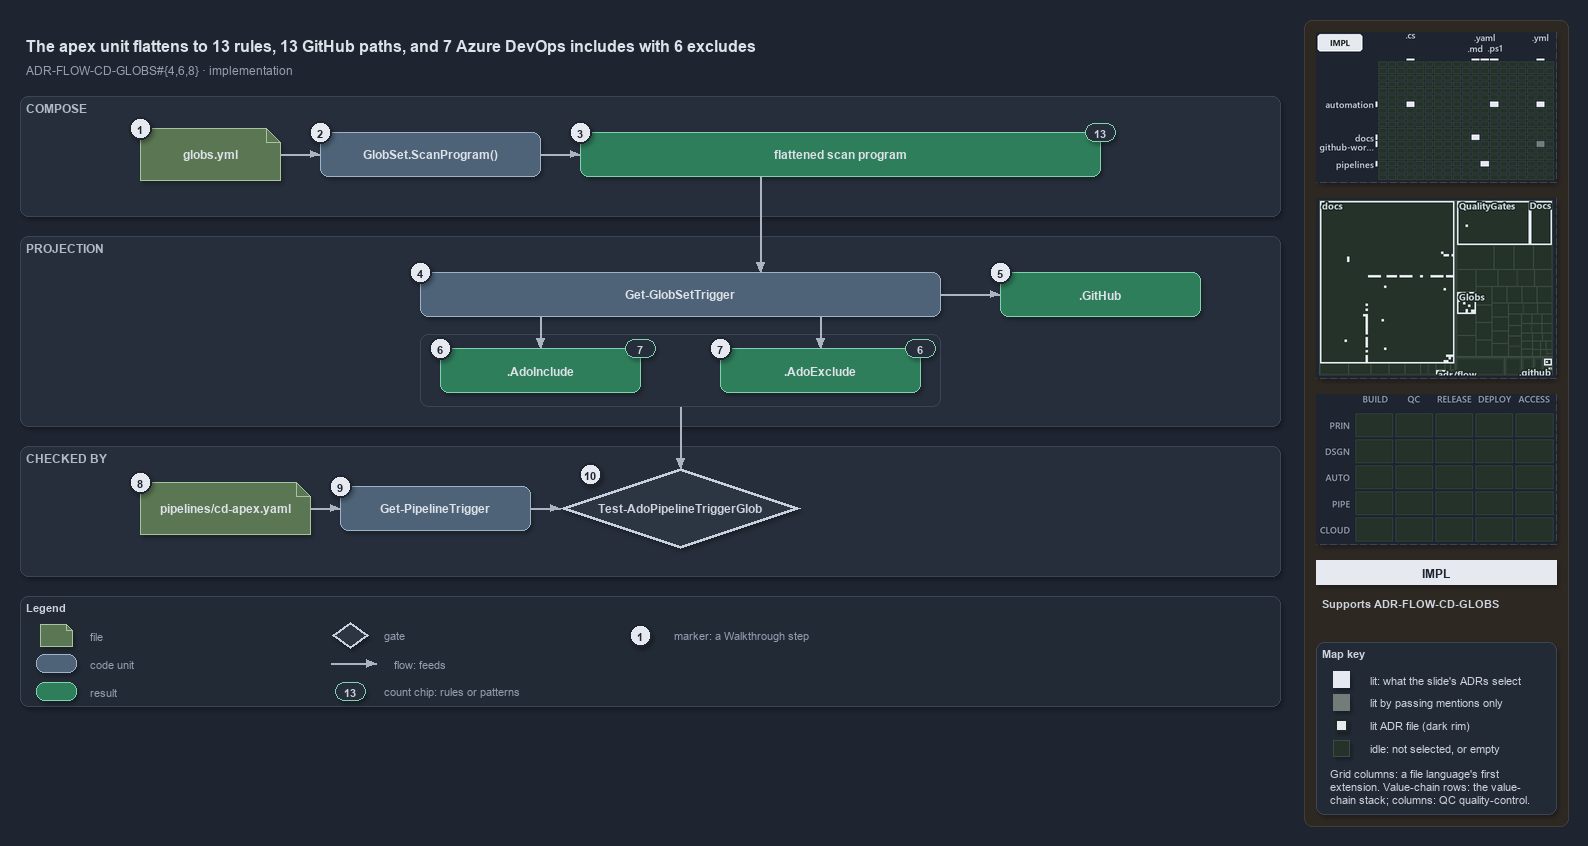

The diagram above was exported from draw.io. Its source (the exported page's mxGraphModel, read from the mxfile embedded in the PNG):
<mxGraphModel dx="1024" dy="768" grid="0" gridSize="10" guides="1" tooltips="1" connect="1" arrows="1" fold="1" page="1" pageScale="1" pageWidth="1572" pageHeight="720" background="#1E2430" math="0" shadow="1">
  <root>
    <mxCell id="0" />
    <mxCell id="1" parent="0" />
    <mxCell id="sidebar-bg" value="" style="rounded=1;arcSize=2;html=1;fillColor=#2E2823;strokeColor=#453C33;shadow=0;" vertex="1" parent="1">
      <mxGeometry x="1304" y="4" width="264" height="806" as="geometry" />
    </mxCell>
    <mxCell id="title" value="The apex unit flattens to 13 rules, 13 GitHub paths, and 7 Azure DevOps includes with 6 excludes" style="text;html=1;align=left;verticalAlign=middle;fontSize=16;fontStyle=1;fontColor=#DDE2E9;" vertex="1" parent="1">
      <mxGeometry x="20" y="14" width="1260" height="30" as="geometry" />
    </mxCell>
    <mxCell id="subtitle" value="ADR-FLOW-CD-GLOBS#{4,6,8} &amp;#183; implementation" style="text;html=1;align=left;verticalAlign=middle;fontSize=12;fontColor=#949FAE;" vertex="1" parent="1">
      <mxGeometry x="20" y="44" width="1240" height="20" as="geometry" />
    </mxCell>
    <mxCell id="band-compose" value="COMPOSE" style="rounded=1;html=1;arcSize=3;fillColor=#262E3B;strokeColor=#3A4555;verticalAlign=top;align=left;spacingLeft=8;fontStyle=1;fontSize=12;fontColor=#B0BAC7;" vertex="1" parent="1">
      <mxGeometry x="20" y="80" width="1260" height="120" as="geometry" />
    </mxCell>
    <mxCell id="band-projection" value="PROJECTION" style="rounded=1;html=1;arcSize=3;fillColor=#262E3B;strokeColor=#3A4555;verticalAlign=top;align=left;spacingLeft=8;fontStyle=1;fontSize=12;fontColor=#B0BAC7;" vertex="1" parent="1">
      <mxGeometry x="20" y="220" width="1260" height="190" as="geometry" />
    </mxCell>
    <mxCell id="band-checked" value="CHECKED BY" style="rounded=1;html=1;arcSize=3;fillColor=#262E3B;strokeColor=#3A4555;verticalAlign=top;align=left;spacingLeft=8;fontStyle=1;fontSize=12;fontColor=#B0BAC7;" vertex="1" parent="1">
      <mxGeometry x="20" y="430" width="1260" height="130" as="geometry" />
    </mxCell>
    <mxCell id="f-globs" value="&lt;b&gt;globs.yml&lt;/b&gt;" style="shape=note;size=14;whiteSpace=wrap;html=1;fillColor=#5B7653;strokeColor=#A9C29F;fontColor=#DDE2E9;fontSize=12;" vertex="1" parent="1">
      <mxGeometry x="140" y="112" width="140" height="52" as="geometry" />
    </mxCell>
    <mxCell id="c-scan" value="&lt;b&gt;GlobSet.ScanProgram()&lt;/b&gt;" style="rounded=1;whiteSpace=wrap;html=1;arcSize=20;fillColor=#4E6378;strokeColor=#9FB3C8;fontColor=#DDE2E9;fontSize=12;" vertex="1" parent="1">
      <mxGeometry x="320" y="116" width="220" height="44" as="geometry" />
    </mxCell>
    <mxCell id="r-program" value="&lt;b&gt;flattened scan program&lt;/b&gt;" style="rounded=1;whiteSpace=wrap;html=1;arcSize=20;fillColor=#2E7D5B;strokeColor=#7FD3AE;fontColor=#DDE2E9;fontSize=12;" vertex="1" parent="1">
      <mxGeometry x="580" y="116" width="520" height="44" as="geometry" />
    </mxCell>
    <mxCell id="n-program" value="13" style="rounded=1;arcSize=50;whiteSpace=wrap;html=1;fillColor=#262E3B;strokeColor=#7FD3AE;fontColor=#CDD3DC;fontStyle=1;fontSize=11;" vertex="1" parent="1">
      <mxGeometry x="1085" y="107" width="30" height="18" as="geometry" />
    </mxCell>
    <mxCell id="e-globs-scan" value="" style="edgeStyle=orthogonalEdgeStyle;rounded=1;html=1;fontSize=10;fontColor=#CDD3DC;endArrow=block;strokeColor=#AAB4C3;shadow=0;" edge="1" parent="1" source="f-globs" target="c-scan">
      <mxGeometry relative="1" as="geometry" />
    </mxCell>
    <mxCell id="e-scan-program" value="" style="edgeStyle=orthogonalEdgeStyle;rounded=1;html=1;fontSize=10;fontColor=#CDD3DC;endArrow=block;strokeColor=#AAB4C3;shadow=0;" edge="1" parent="1" source="c-scan" target="r-program">
      <mxGeometry relative="1" as="geometry" />
    </mxCell>
    <mxCell id="c-trigger" value="&lt;b&gt;Get-GlobSetTrigger&lt;/b&gt;" style="rounded=1;whiteSpace=wrap;html=1;arcSize=20;fillColor=#4E6378;strokeColor=#9FB3C8;fontColor=#DDE2E9;fontSize=12;" vertex="1" parent="1">
      <mxGeometry x="420" y="256" width="520" height="44" as="geometry" />
    </mxCell>
    <mxCell id="p-program-bottom" value="" style="text;html=1;strokeColor=none;fillColor=none;" vertex="1" parent="1">
      <mxGeometry x="760" y="160" width="1" height="1" as="geometry" />
    </mxCell>
    <mxCell id="p-trigger-top" value="" style="text;html=1;strokeColor=none;fillColor=none;" vertex="1" parent="1">
      <mxGeometry x="760" y="256" width="1" height="1" as="geometry" />
    </mxCell>
    <mxCell id="e-program-trigger" value="" style="edgeStyle=orthogonalEdgeStyle;rounded=1;html=1;fontSize=10;fontColor=#CDD3DC;endArrow=block;strokeColor=#AAB4C3;shadow=0;" edge="1" parent="1" source="p-program-bottom" target="p-trigger-top">
      <mxGeometry relative="1" as="geometry" />
    </mxCell>
    <mxCell id="r-github" value="&lt;b&gt;.GitHub&lt;/b&gt;" style="rounded=1;whiteSpace=wrap;html=1;arcSize=20;fillColor=#2E7D5B;strokeColor=#7FD3AE;fontColor=#DDE2E9;fontSize=12;" vertex="1" parent="1">
      <mxGeometry x="1000" y="256" width="200" height="44" as="geometry" />
    </mxCell>
    <mxCell id="e-trigger-github" value="" style="edgeStyle=orthogonalEdgeStyle;rounded=1;html=1;fontSize=10;fontColor=#CDD3DC;endArrow=block;strokeColor=#AAB4C3;shadow=0;" edge="1" parent="1" source="c-trigger" target="r-github">
      <mxGeometry relative="1" as="geometry" />
    </mxCell>
    <mxCell id="frame-ado" value="" style="rounded=1;html=1;arcSize=6;fillColor=none;strokeColor=#3A4555;strokeWidth=1;" vertex="1" parent="1">
      <mxGeometry x="420" y="318" width="520" height="72" as="geometry" />
    </mxCell>
    <mxCell id="r-include" value="&lt;b&gt;.AdoInclude&lt;/b&gt;" style="rounded=1;whiteSpace=wrap;html=1;arcSize=20;fillColor=#2E7D5B;strokeColor=#7FD3AE;fontColor=#DDE2E9;fontSize=12;" vertex="1" parent="1">
      <mxGeometry x="440" y="332" width="200" height="44" as="geometry" />
    </mxCell>
    <mxCell id="r-exclude" value="&lt;b&gt;.AdoExclude&lt;/b&gt;" style="rounded=1;whiteSpace=wrap;html=1;arcSize=20;fillColor=#2E7D5B;strokeColor=#7FD3AE;fontColor=#DDE2E9;fontSize=12;" vertex="1" parent="1">
      <mxGeometry x="720" y="332" width="200" height="44" as="geometry" />
    </mxCell>
    <mxCell id="n-include" value="7" style="rounded=1;arcSize=50;whiteSpace=wrap;html=1;fillColor=#262E3B;strokeColor=#7FD3AE;fontColor=#CDD3DC;fontStyle=1;fontSize=11;" vertex="1" parent="1">
      <mxGeometry x="625" y="323" width="30" height="18" as="geometry" />
    </mxCell>
    <mxCell id="n-exclude" value="6" style="rounded=1;arcSize=50;whiteSpace=wrap;html=1;fillColor=#262E3B;strokeColor=#7FD3AE;fontColor=#CDD3DC;fontStyle=1;fontSize=11;" vertex="1" parent="1">
      <mxGeometry x="905" y="323" width="30" height="18" as="geometry" />
    </mxCell>
    <mxCell id="p-trigger-b1" value="" style="text;html=1;strokeColor=none;fillColor=none;" vertex="1" parent="1">
      <mxGeometry x="540" y="300" width="1" height="1" as="geometry" />
    </mxCell>
    <mxCell id="p-trigger-b2" value="" style="text;html=1;strokeColor=none;fillColor=none;" vertex="1" parent="1">
      <mxGeometry x="820" y="300" width="1" height="1" as="geometry" />
    </mxCell>
    <mxCell id="p-include-top" value="" style="text;html=1;strokeColor=none;fillColor=none;" vertex="1" parent="1">
      <mxGeometry x="540" y="332" width="1" height="1" as="geometry" />
    </mxCell>
    <mxCell id="p-exclude-top" value="" style="text;html=1;strokeColor=none;fillColor=none;" vertex="1" parent="1">
      <mxGeometry x="820" y="332" width="1" height="1" as="geometry" />
    </mxCell>
    <mxCell id="e-trigger-include" value="" style="edgeStyle=orthogonalEdgeStyle;rounded=1;html=1;fontSize=10;fontColor=#CDD3DC;endArrow=block;strokeColor=#AAB4C3;shadow=0;" edge="1" parent="1" source="p-trigger-b1" target="p-include-top">
      <mxGeometry relative="1" as="geometry" />
    </mxCell>
    <mxCell id="e-trigger-exclude" value="" style="edgeStyle=orthogonalEdgeStyle;rounded=1;html=1;fontSize=10;fontColor=#CDD3DC;endArrow=block;strokeColor=#AAB4C3;shadow=0;" edge="1" parent="1" source="p-trigger-b2" target="p-exclude-top">
      <mxGeometry relative="1" as="geometry" />
    </mxCell>
    <mxCell id="f-pipeline" value="&lt;b&gt;pipelines/cd-apex.yaml&lt;/b&gt;" style="shape=note;size=14;whiteSpace=wrap;html=1;fillColor=#5B7653;strokeColor=#A9C29F;fontColor=#DDE2E9;fontSize=12;" vertex="1" parent="1">
      <mxGeometry x="140" y="466" width="170" height="52" as="geometry" />
    </mxCell>
    <mxCell id="c-read" value="&lt;b&gt;Get-PipelineTrigger&lt;/b&gt;" style="rounded=1;whiteSpace=wrap;html=1;arcSize=20;fillColor=#4E6378;strokeColor=#9FB3C8;fontColor=#DDE2E9;fontSize=12;" vertex="1" parent="1">
      <mxGeometry x="340" y="470" width="190" height="44" as="geometry" />
    </mxCell>
    <mxCell id="g-ado" value="&lt;b&gt;Test-AdoPipelineTriggerGlob&lt;/b&gt;" style="rhombus;whiteSpace=wrap;html=1;fillColor=#2C3542;strokeColor=#C7D0DB;strokeWidth=3;fontColor=#CDD3DC;fontSize=12;" vertex="1" parent="1">
      <mxGeometry x="560" y="452" width="240" height="80" as="geometry" />
    </mxCell>
    <mxCell id="e-pipeline-read" value="" style="edgeStyle=orthogonalEdgeStyle;rounded=1;html=1;fontSize=10;fontColor=#CDD3DC;endArrow=block;strokeColor=#AAB4C3;shadow=0;" edge="1" parent="1" source="f-pipeline" target="c-read">
      <mxGeometry relative="1" as="geometry" />
    </mxCell>
    <mxCell id="e-read-gate" value="" style="edgeStyle=orthogonalEdgeStyle;rounded=1;html=1;fontSize=10;fontColor=#CDD3DC;endArrow=block;strokeColor=#AAB4C3;shadow=0;" edge="1" parent="1" source="c-read" target="g-ado">
      <mxGeometry relative="1" as="geometry" />
    </mxCell>
    <mxCell id="p-frame-bottom" value="" style="text;html=1;strokeColor=none;fillColor=none;" vertex="1" parent="1">
      <mxGeometry x="680" y="390" width="1" height="1" as="geometry" />
    </mxCell>
    <mxCell id="p-gate-top" value="" style="text;html=1;strokeColor=none;fillColor=none;" vertex="1" parent="1">
      <mxGeometry x="680" y="452" width="1" height="1" as="geometry" />
    </mxCell>
    <mxCell id="e-frame-gate" value="" style="edgeStyle=orthogonalEdgeStyle;rounded=1;html=1;fontSize=10;fontColor=#CDD3DC;endArrow=block;strokeColor=#AAB4C3;shadow=0;" edge="1" parent="1" source="p-frame-bottom" target="p-gate-top">
      <mxGeometry relative="1" as="geometry" />
    </mxCell>
    <mxCell id="mark-1" value="1" style="ellipse;html=1;fillColor=#E6EAF0;strokeColor=#1E2430;strokeWidth=2;fontColor=#1E2430;fontStyle=1;fontSize=11;" vertex="1" parent="1">
      <mxGeometry x="129" y="101" width="22" height="22" as="geometry" />
    </mxCell>
    <mxCell id="mark-2" value="2" style="ellipse;html=1;fillColor=#E6EAF0;strokeColor=#1E2430;strokeWidth=2;fontColor=#1E2430;fontStyle=1;fontSize=11;" vertex="1" parent="1">
      <mxGeometry x="309" y="105" width="22" height="22" as="geometry" />
    </mxCell>
    <mxCell id="mark-3" value="3" style="ellipse;html=1;fillColor=#E6EAF0;strokeColor=#1E2430;strokeWidth=2;fontColor=#1E2430;fontStyle=1;fontSize=11;" vertex="1" parent="1">
      <mxGeometry x="569" y="105" width="22" height="22" as="geometry" />
    </mxCell>
    <mxCell id="mark-4" value="4" style="ellipse;html=1;fillColor=#E6EAF0;strokeColor=#1E2430;strokeWidth=2;fontColor=#1E2430;fontStyle=1;fontSize=11;" vertex="1" parent="1">
      <mxGeometry x="409" y="245" width="22" height="22" as="geometry" />
    </mxCell>
    <mxCell id="mark-5" value="5" style="ellipse;html=1;fillColor=#E6EAF0;strokeColor=#1E2430;strokeWidth=2;fontColor=#1E2430;fontStyle=1;fontSize=11;" vertex="1" parent="1">
      <mxGeometry x="989" y="245" width="22" height="22" as="geometry" />
    </mxCell>
    <mxCell id="mark-6" value="6" style="ellipse;html=1;fillColor=#E6EAF0;strokeColor=#1E2430;strokeWidth=2;fontColor=#1E2430;fontStyle=1;fontSize=11;" vertex="1" parent="1">
      <mxGeometry x="429" y="321" width="22" height="22" as="geometry" />
    </mxCell>
    <mxCell id="mark-7" value="7" style="ellipse;html=1;fillColor=#E6EAF0;strokeColor=#1E2430;strokeWidth=2;fontColor=#1E2430;fontStyle=1;fontSize=11;" vertex="1" parent="1">
      <mxGeometry x="709" y="321" width="22" height="22" as="geometry" />
    </mxCell>
    <mxCell id="mark-8" value="8" style="ellipse;html=1;fillColor=#E6EAF0;strokeColor=#1E2430;strokeWidth=2;fontColor=#1E2430;fontStyle=1;fontSize=11;" vertex="1" parent="1">
      <mxGeometry x="129" y="455" width="22" height="22" as="geometry" />
    </mxCell>
    <mxCell id="mark-9" value="9" style="ellipse;html=1;fillColor=#E6EAF0;strokeColor=#1E2430;strokeWidth=2;fontColor=#1E2430;fontStyle=1;fontSize=11;" vertex="1" parent="1">
      <mxGeometry x="329" y="459" width="22" height="22" as="geometry" />
    </mxCell>
    <mxCell id="mark-10" value="10" style="ellipse;html=1;fillColor=#E6EAF0;strokeColor=#1E2430;strokeWidth=2;fontColor=#1E2430;fontStyle=1;fontSize=11;" vertex="1" parent="1">
      <mxGeometry x="579" y="447" width="22" height="22" as="geometry" />
    </mxCell>
    <mxCell id="legend" value="&lt;b&gt;Legend&lt;/b&gt;" style="rounded=1;whiteSpace=wrap;html=1;arcSize=6;fillColor=#222A36;strokeColor=#3A4555;align=left;verticalAlign=top;spacing=8;fontSize=11;fontColor=#CDD3DC;" vertex="1" parent="1">
      <mxGeometry x="20" y="580" width="1260" height="110" as="geometry" />
    </mxCell>
    <mxCell id="lg-0" value="" style="shape=note;size=6;html=1;fillColor=#5B7653;strokeColor=#A9C29F;" vertex="1" parent="1">
      <mxGeometry x="40" y="608" width="32" height="22" as="geometry" />
    </mxCell>
    <mxCell id="lg-0-t" value="file" style="text;html=1;align=left;verticalAlign=middle;fontSize=11;fontColor=#949FAE;" vertex="1" parent="1">
      <mxGeometry x="84" y="609" width="270" height="20" as="geometry" />
    </mxCell>
    <mxCell id="lg-1" value="" style="rounded=1;html=1;arcSize=20;fillColor=#4E6378;strokeColor=#9FB3C8;" vertex="1" parent="1">
      <mxGeometry x="36" y="638" width="40" height="18" as="geometry" />
    </mxCell>
    <mxCell id="lg-1-t" value="code unit" style="text;html=1;align=left;verticalAlign=middle;fontSize=11;fontColor=#949FAE;" vertex="1" parent="1">
      <mxGeometry x="84" y="637" width="270" height="20" as="geometry" />
    </mxCell>
    <mxCell id="lg-2" value="" style="rounded=1;html=1;arcSize=20;fillColor=#2E7D5B;strokeColor=#7FD3AE;" vertex="1" parent="1">
      <mxGeometry x="36" y="666" width="40" height="18" as="geometry" />
    </mxCell>
    <mxCell id="lg-2-t" value="result" style="text;html=1;align=left;verticalAlign=middle;fontSize=11;fontColor=#949FAE;" vertex="1" parent="1">
      <mxGeometry x="84" y="665" width="270" height="20" as="geometry" />
    </mxCell>
    <mxCell id="lg-3" value="" style="rhombus;html=1;fillColor=#2C3542;strokeColor=#C7D0DB;strokeWidth=2;fontColor=#CDD3DC;" vertex="1" parent="1">
      <mxGeometry x="332" y="606" width="36" height="26" as="geometry" />
    </mxCell>
    <mxCell id="lg-3-t" value="gate" style="text;html=1;align=left;verticalAlign=middle;fontSize=11;fontColor=#949FAE;" vertex="1" parent="1">
      <mxGeometry x="378" y="609" width="270" height="20" as="geometry" />
    </mxCell>
    <mxCell id="lg-4-a" value="" style="text;html=1;strokeColor=none;fillColor=none;" vertex="1" parent="1">
      <mxGeometry x="330" y="647" width="1" height="1" as="geometry" />
    </mxCell>
    <mxCell id="lg-4-b" value="" style="text;html=1;strokeColor=none;fillColor=none;" vertex="1" parent="1">
      <mxGeometry x="376" y="647" width="1" height="1" as="geometry" />
    </mxCell>
    <mxCell id="lg-4" value="" style="edgeStyle=orthogonalEdgeStyle;rounded=1;html=1;fontSize=10;fontColor=#CDD3DC;endArrow=block;strokeColor=#AAB4C3;shadow=0;" edge="1" parent="1" source="lg-4-a" target="lg-4-b">
      <mxGeometry relative="1" as="geometry" />
    </mxCell>
    <mxCell id="lg-4-t" value="flow: feeds" style="text;html=1;align=left;verticalAlign=middle;fontSize=11;fontColor=#949FAE;" vertex="1" parent="1">
      <mxGeometry x="388" y="637" width="260" height="20" as="geometry" />
    </mxCell>
    <mxCell id="lg-5" value="13" style="rounded=1;arcSize=50;whiteSpace=wrap;html=1;fillColor=#262E3B;strokeColor=#7FD3AE;fontColor=#CDD3DC;fontStyle=1;fontSize=11;" vertex="1" parent="1">
      <mxGeometry x="335" y="666" width="30" height="18" as="geometry" />
    </mxCell>
    <mxCell id="lg-5-t" value="count chip: rules or patterns" style="text;html=1;align=left;verticalAlign=middle;fontSize=11;fontColor=#949FAE;" vertex="1" parent="1">
      <mxGeometry x="378" y="665" width="270" height="20" as="geometry" />
    </mxCell>
    <mxCell id="lg-6" value="1" style="ellipse;html=1;fillColor=#E6EAF0;strokeColor=#1E2430;strokeWidth=2;fontColor=#1E2430;fontStyle=1;fontSize=11;" vertex="1" parent="1">
      <mxGeometry x="629" y="608" width="22" height="22" as="geometry" />
    </mxCell>
    <mxCell id="lg-6-t" value="marker: a Walkthrough step" style="text;html=1;align=left;verticalAlign=middle;fontSize=11;fontColor=#949FAE;" vertex="1" parent="1">
      <mxGeometry x="668" y="609" width="270" height="20" as="geometry" />
    </mxCell>
    <mxCell id="minimap-grid" value="" style="shape=image;imageAspect=0;rounded=1;arcSize=4;whiteSpace=wrap;html=1;fillColor=#262E3B;strokeColor=#3A4555;dashed=1;fontColor=#949FAE;fontSize=11;image=data:image/png,(base64 omitted: 12436 chars);" vertex="1" parent="1">
      <mxGeometry x="1316" y="16" width="240" height="150" as="geometry" />
    </mxCell>
    <mxCell id="minimap-tree" value="" style="shape=image;imageAspect=0;rounded=1;arcSize=4;whiteSpace=wrap;html=1;fillColor=#262E3B;strokeColor=#3A4555;dashed=1;fontColor=#949FAE;fontSize=11;image=data:image/png,(base64 omitted: 15112 chars);" vertex="1" parent="1">
      <mxGeometry x="1316" y="182" width="240" height="180" as="geometry" />
    </mxCell>
    <mxCell id="minimap-chain" value="" style="shape=image;imageAspect=0;rounded=1;arcSize=4;whiteSpace=wrap;html=1;fillColor=#262E3B;strokeColor=#3A4555;dashed=1;fontColor=#949FAE;fontSize=11;image=data:image/png,(base64 omitted: 11912 chars);" vertex="1" parent="1">
      <mxGeometry x="1316" y="378" width="240" height="150" as="geometry" />
    </mxCell>
    <mxCell id="lens-badge" value="IMPL" style="rounded=0;whiteSpace=wrap;html=1;align=center;verticalAlign=middle;fontSize=12;fontStyle=1;fontColor=#1E2430;fillColor=#E6EAF0;strokeColor=none;" vertex="1" parent="1">
      <mxGeometry x="1316" y="544" width="240" height="24" as="geometry" />
    </mxCell>
    <mxCell id="supports" value="&lt;b&gt;Supports&lt;/b&gt; ADR-FLOW-CD-GLOBS" style="text;html=1;whiteSpace=wrap;align=left;verticalAlign=top;fontSize=11;fontColor=#CDD3DC;" vertex="1" parent="1">
      <mxGeometry x="1316" y="576" width="240" height="38" as="geometry" />
    </mxCell>
    <mxCell id="mapkey" value="&lt;b&gt;Map key&lt;/b&gt;" style="rounded=1;arcSize=6;whiteSpace=wrap;html=1;align=left;verticalAlign=top;fontSize=11;fontColor=#CDD3DC;fillColor=#222A36;strokeColor=#3A4555;spacingLeft=8;spacingTop=2;" vertex="1" parent="1">
      <mxGeometry x="1316" y="626" width="240" height="172" as="geometry" />
    </mxCell>
    <mxCell id="mapkey-lit" value="" style="rounded=0;html=1;fillColor=#E6EAF0;strokeColor=#E6EAF0;" vertex="1" parent="1">
      <mxGeometry x="1333.0" y="655.0" width="16" height="16" as="geometry" />
    </mxCell>
    <mxCell id="mapkey-lit-text" value="lit: what the slide's ADRs select" style="text;html=1;align=left;verticalAlign=middle;fontSize=11;fontColor=#CDD3DC;" vertex="1" parent="1">
      <mxGeometry x="1364" y="653" width="184" height="20" as="geometry" />
    </mxCell>
    <mxCell id="mapkey-touched" value="" style="rounded=0;html=1;fillColor=#727C79;strokeColor=#727C79;" vertex="1" parent="1">
      <mxGeometry x="1333.0" y="678.0" width="16" height="16" as="geometry" />
    </mxCell>
    <mxCell id="mapkey-touched-text" value="lit by passing mentions only" style="text;html=1;align=left;verticalAlign=middle;fontSize=11;fontColor=#CDD3DC;" vertex="1" parent="1">
      <mxGeometry x="1364" y="676" width="184" height="20" as="geometry" />
    </mxCell>
    <mxCell id="mapkey-adr" value="" style="rounded=0;html=1;fillColor=#E6EAF0;strokeColor=#1C2A24;strokeWidth=2;" vertex="1" parent="1">
      <mxGeometry x="1335.0" y="703.0" width="12" height="12" as="geometry" />
    </mxCell>
    <mxCell id="mapkey-adr-text" value="lit ADR file (dark rim)" style="text;html=1;align=left;verticalAlign=middle;fontSize=11;fontColor=#CDD3DC;" vertex="1" parent="1">
      <mxGeometry x="1364" y="699" width="184" height="20" as="geometry" />
    </mxCell>
    <mxCell id="mapkey-idle" value="" style="rounded=0;html=1;fillColor=#243229;strokeColor=#3B4D43;" vertex="1" parent="1">
      <mxGeometry x="1333.0" y="724.0" width="16" height="16" as="geometry" />
    </mxCell>
    <mxCell id="mapkey-idle-text" value="idle: not selected, or empty" style="text;html=1;align=left;verticalAlign=middle;fontSize=11;fontColor=#CDD3DC;" vertex="1" parent="1">
      <mxGeometry x="1364" y="722" width="184" height="20" as="geometry" />
    </mxCell>
    <mxCell id="mapkey-codes" value="Grid columns: a file language's first&lt;br&gt;extension. Value-chain rows: the value-&lt;br&gt;chain stack; columns: QC quality-control." style="text;html=1;align=left;verticalAlign=top;whiteSpace=wrap;fontSize=11;fontColor=#CDD3DC;" vertex="1" parent="1">
      <mxGeometry x="1324" y="746" width="224" height="46" as="geometry" />
    </mxCell>
  </root>
</mxGraphModel>